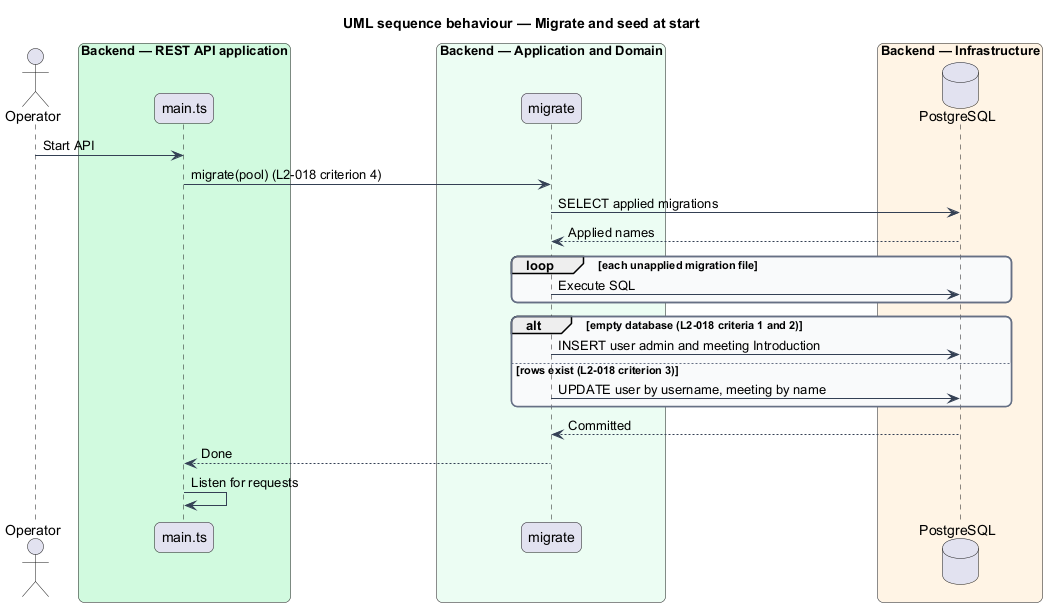

The diagram above was rendered by PlantUML. Its source (embedded in the PNG):
@startuml
title UML sequence behaviour — Migrate and seed at start
skinparam backgroundColor #FFFFFF
skinparam shadowing false
skinparam roundcorner 12
skinparam defaultFontName Arial
skinparam ArrowColor #344054
skinparam rectangle {
  BorderColor #344054
  FontColor #101828
}
skinparam package {
  BorderColor #667085
  FontColor #101828
  BackgroundColor #F9FAFB
}
actor "Operator" as actor
box "Backend — REST API application" #D1FADF
  participant "main.ts" as main
end box
box "Backend — Application and Domain" #ECFDF3
  participant "migrate" as migrate
end box
box "Backend — Infrastructure" #FFF4E5
  database "PostgreSQL" as db
end box
actor -> main : Start API
main -> migrate : migrate(pool) (L2-018 criterion 4)
migrate -> db : SELECT applied migrations
db --> migrate : Applied names
loop each unapplied migration file
  migrate -> db : Execute SQL
end
alt empty database (L2-018 criteria 1 and 2)
  migrate -> db : INSERT user admin and meeting Introduction
else rows exist (L2-018 criterion 3)
  migrate -> db : UPDATE user by username, meeting by name
end
db --> migrate : Committed
migrate --> main : Done
main -> main : Listen for requests
@enduml